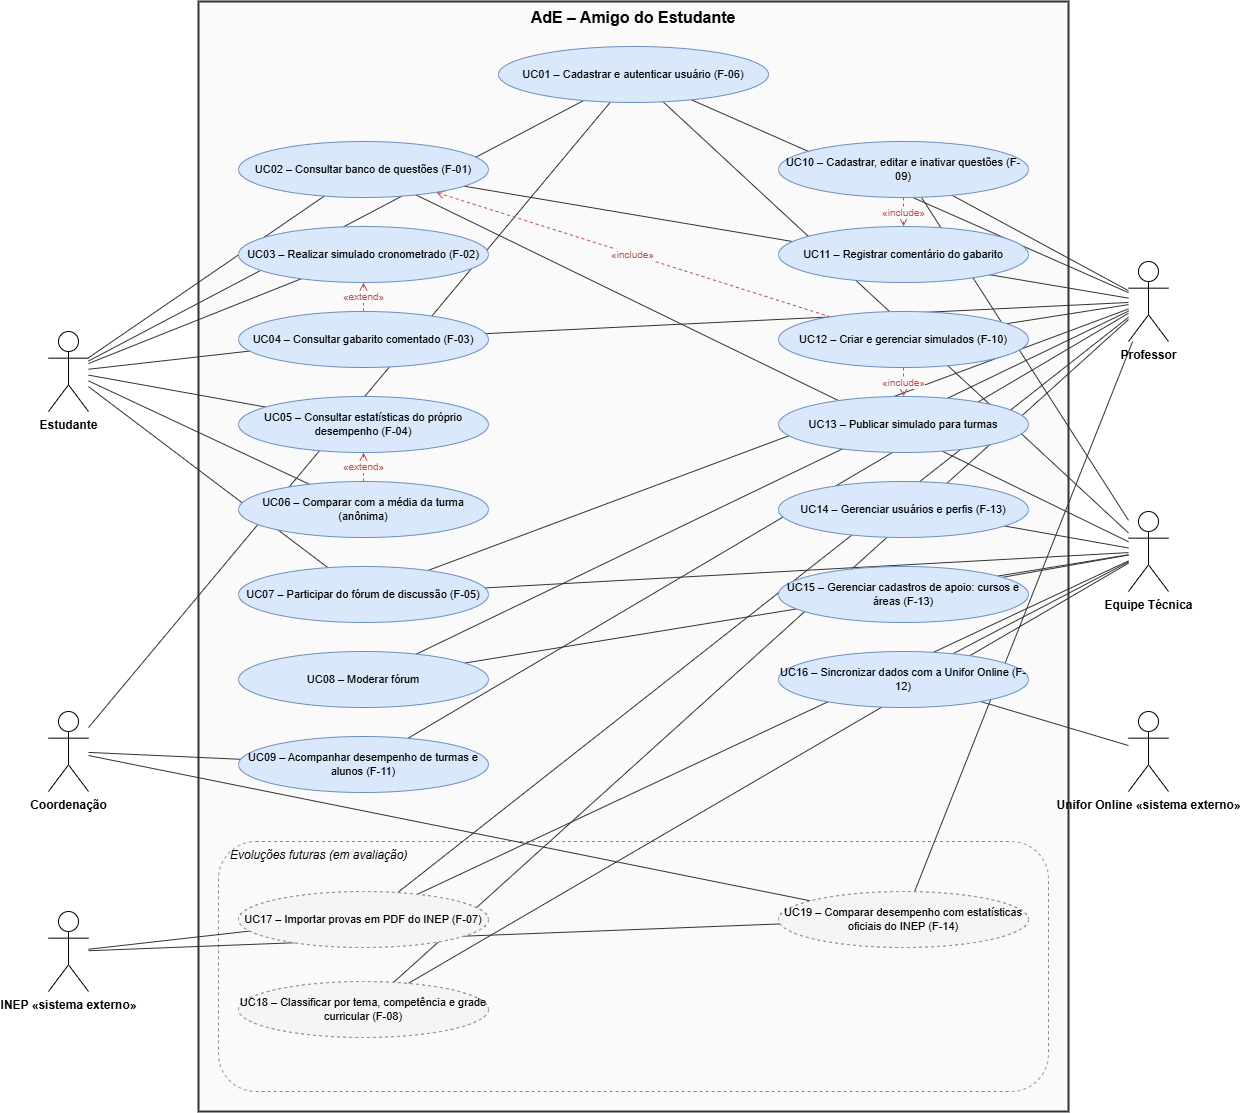

The diagram above was exported from draw.io. Its source (the exported page's mxGraphModel, read from the mxfile embedded in the PNG):
<mxGraphModel dx="2575" dy="1585" grid="1" gridSize="10" guides="1" tooltips="1" connect="1" arrows="1" fold="1" page="1" pageScale="1" pageWidth="1400" pageHeight="1250" math="0" shadow="0">
  <root>
    <mxCell id="0" />
    <mxCell id="1" parent="0" />
    <mxCell id="sys" parent="1" style="rounded=0;whiteSpace=wrap;html=1;fillColor=#FAFAFA;strokeColor=#333333;strokeWidth=2;verticalAlign=top;fontStyle=1;fontSize=16;align=center;" value="AdE – Amigo do Estudante" vertex="1">
      <mxGeometry height="1110" width="870" x="250" y="30" as="geometry" />
    </mxCell>
    <mxCell id="fut" parent="1" style="rounded=1;whiteSpace=wrap;html=1;fillColor=none;strokeColor=#888888;dashed=1;verticalAlign=top;fontStyle=2;fontSize=12;align=left;spacingLeft=10;" value="Evoluções futuras (em avaliação)" vertex="1">
      <mxGeometry height="250" width="830" x="270" y="870" as="geometry" />
    </mxCell>
    <mxCell id="e1" edge="1" parent="1" source="a_est" style="endArrow=none;html=1;strokeColor=#333333;" target="uc_auth">
      <mxGeometry relative="1" as="geometry" />
    </mxCell>
    <mxCell id="e2" edge="1" parent="1" source="a_est" style="endArrow=none;html=1;strokeColor=#333333;" target="uc_banco">
      <mxGeometry relative="1" as="geometry" />
    </mxCell>
    <mxCell id="e3" edge="1" parent="1" source="a_est" style="endArrow=none;html=1;strokeColor=#333333;" target="uc_simul">
      <mxGeometry relative="1" as="geometry" />
    </mxCell>
    <mxCell id="e4" edge="1" parent="1" source="a_est" style="endArrow=none;html=1;strokeColor=#333333;" target="uc_gab">
      <mxGeometry relative="1" as="geometry" />
    </mxCell>
    <mxCell id="e5" edge="1" parent="1" source="a_est" style="endArrow=none;html=1;strokeColor=#333333;" target="uc_est">
      <mxGeometry relative="1" as="geometry" />
    </mxCell>
    <mxCell id="e6" edge="1" parent="1" source="a_est" style="endArrow=none;html=1;strokeColor=#333333;" target="uc_comp">
      <mxGeometry relative="1" as="geometry" />
    </mxCell>
    <mxCell id="e7" edge="1" parent="1" source="a_est" style="endArrow=none;html=1;strokeColor=#333333;" target="uc_foro">
      <mxGeometry relative="1" as="geometry" />
    </mxCell>
    <mxCell id="e8" edge="1" parent="1" source="a_prof" style="endArrow=none;html=1;strokeColor=#333333;" target="uc_auth">
      <mxGeometry relative="1" as="geometry" />
    </mxCell>
    <mxCell id="e9" edge="1" parent="1" source="a_prof" style="endArrow=none;html=1;strokeColor=#333333;" target="uc_banco">
      <mxGeometry relative="1" as="geometry" />
    </mxCell>
    <mxCell id="e10" edge="1" parent="1" source="a_prof" style="endArrow=none;html=1;strokeColor=#333333;" target="uc_gab">
      <mxGeometry relative="1" as="geometry" />
    </mxCell>
    <mxCell id="e11" edge="1" parent="1" source="a_prof" style="endArrow=none;html=1;strokeColor=#333333;" target="uc_foro">
      <mxGeometry relative="1" as="geometry" />
    </mxCell>
    <mxCell id="e12" edge="1" parent="1" source="a_prof" style="endArrow=none;html=1;strokeColor=#333333;" target="uc_mod">
      <mxGeometry relative="1" as="geometry" />
    </mxCell>
    <mxCell id="e13" edge="1" parent="1" source="a_prof" style="endArrow=none;html=1;strokeColor=#333333;" target="uc_painel">
      <mxGeometry relative="1" as="geometry" />
    </mxCell>
    <mxCell id="e14" edge="1" parent="1" source="a_prof" style="endArrow=none;html=1;strokeColor=#333333;" target="uc_cadq">
      <mxGeometry relative="1" as="geometry" />
    </mxCell>
    <mxCell id="e15" edge="1" parent="1" source="a_prof" style="endArrow=none;html=1;strokeColor=#333333;" target="uc_gsim">
      <mxGeometry relative="1" as="geometry" />
    </mxCell>
    <mxCell id="e16" edge="1" parent="1" source="a_prof" style="endArrow=none;html=1;strokeColor=#333333;" target="uc_imp">
      <mxGeometry relative="1" as="geometry" />
    </mxCell>
    <mxCell id="e17" edge="1" parent="1" source="a_prof" style="endArrow=none;html=1;strokeColor=#333333;" target="uc_cls">
      <mxGeometry relative="1" as="geometry" />
    </mxCell>
    <mxCell id="e18" edge="1" parent="1" source="a_prof" style="endArrow=none;html=1;strokeColor=#333333;" target="uc_cmpi">
      <mxGeometry relative="1" as="geometry" />
    </mxCell>
    <mxCell id="e19" edge="1" parent="1" source="a_tec" style="endArrow=none;html=1;strokeColor=#333333;" target="uc_auth">
      <mxGeometry relative="1" as="geometry" />
    </mxCell>
    <mxCell id="e20" edge="1" parent="1" source="a_tec" style="endArrow=none;html=1;strokeColor=#333333;" target="uc_banco">
      <mxGeometry relative="1" as="geometry" />
    </mxCell>
    <mxCell id="e21" edge="1" parent="1" source="a_tec" style="endArrow=none;html=1;strokeColor=#333333;" target="uc_foro">
      <mxGeometry relative="1" as="geometry" />
    </mxCell>
    <mxCell id="e22" edge="1" parent="1" source="a_tec" style="endArrow=none;html=1;strokeColor=#333333;" target="uc_mod">
      <mxGeometry relative="1" as="geometry" />
    </mxCell>
    <mxCell id="e23" edge="1" parent="1" source="a_tec" style="endArrow=none;html=1;strokeColor=#333333;" target="uc_cadq">
      <mxGeometry relative="1" as="geometry" />
    </mxCell>
    <mxCell id="e24" edge="1" parent="1" source="a_tec" style="endArrow=none;html=1;strokeColor=#333333;" target="uc_usr">
      <mxGeometry relative="1" as="geometry" />
    </mxCell>
    <mxCell id="e25" edge="1" parent="1" source="a_tec" style="endArrow=none;html=1;strokeColor=#333333;" target="uc_apoio">
      <mxGeometry relative="1" as="geometry" />
    </mxCell>
    <mxCell id="e26" edge="1" parent="1" source="a_tec" style="endArrow=none;html=1;strokeColor=#333333;" target="uc_sync">
      <mxGeometry relative="1" as="geometry" />
    </mxCell>
    <mxCell id="e27" edge="1" parent="1" source="a_tec" style="endArrow=none;html=1;strokeColor=#333333;" target="uc_imp">
      <mxGeometry relative="1" as="geometry" />
    </mxCell>
    <mxCell id="e28" edge="1" parent="1" source="a_tec" style="endArrow=none;html=1;strokeColor=#333333;" target="uc_cls">
      <mxGeometry relative="1" as="geometry" />
    </mxCell>
    <mxCell id="e29" edge="1" parent="1" source="a_coord" style="endArrow=none;html=1;strokeColor=#333333;" target="uc_auth">
      <mxGeometry relative="1" as="geometry" />
    </mxCell>
    <mxCell id="e30" edge="1" parent="1" source="a_coord" style="endArrow=none;html=1;strokeColor=#333333;" target="uc_painel">
      <mxGeometry relative="1" as="geometry" />
    </mxCell>
    <mxCell id="e31" edge="1" parent="1" source="a_coord" style="endArrow=none;html=1;strokeColor=#333333;" target="uc_cmpi">
      <mxGeometry relative="1" as="geometry" />
    </mxCell>
    <mxCell id="e32" edge="1" parent="1" source="a_unifor" style="endArrow=none;html=1;strokeColor=#333333;" target="uc_sync">
      <mxGeometry relative="1" as="geometry" />
    </mxCell>
    <mxCell id="e33" edge="1" parent="1" source="a_inep" style="endArrow=none;html=1;strokeColor=#333333;" target="uc_imp">
      <mxGeometry relative="1" as="geometry" />
    </mxCell>
    <mxCell id="e34" edge="1" parent="1" source="a_inep" style="endArrow=none;html=1;strokeColor=#333333;" target="uc_cmpi">
      <mxGeometry relative="1" as="geometry" />
    </mxCell>
    <mxCell id="e35" edge="1" parent="1" source="uc_cadq" style="endArrow=open;endFill=0;dashed=1;html=1;fontSize=10;strokeColor=#B85450;fontColor=#B85450;labelBackgroundColor=#FAFAFA;" target="uc_coment" value="«include»">
      <mxGeometry relative="1" as="geometry" />
    </mxCell>
    <mxCell id="e36" edge="1" parent="1" source="uc_gsim" style="endArrow=open;endFill=0;dashed=1;html=1;fontSize=10;strokeColor=#B85450;fontColor=#B85450;labelBackgroundColor=#FAFAFA;" target="uc_pub" value="«include»">
      <mxGeometry relative="1" as="geometry" />
    </mxCell>
    <mxCell id="e37" edge="1" parent="1" source="uc_gsim" style="endArrow=open;endFill=0;dashed=1;html=1;fontSize=10;strokeColor=#B85450;fontColor=#B85450;labelBackgroundColor=#FAFAFA;" target="uc_banco" value="«include»">
      <mxGeometry relative="1" as="geometry" />
    </mxCell>
    <mxCell id="e38" edge="1" parent="1" source="uc_comp" style="endArrow=open;endFill=0;dashed=1;html=1;fontSize=10;strokeColor=#B85450;fontColor=#B85450;labelBackgroundColor=#FAFAFA;" target="uc_est" value="«extend»">
      <mxGeometry relative="1" as="geometry" />
    </mxCell>
    <mxCell id="e39" edge="1" parent="1" source="uc_gab" style="endArrow=open;endFill=0;dashed=1;html=1;fontSize=10;strokeColor=#B85450;fontColor=#B85450;labelBackgroundColor=#FAFAFA;" target="uc_simul" value="«extend»">
      <mxGeometry relative="1" as="geometry" />
    </mxCell>
    <mxCell id="uc_auth" parent="1" style="ellipse;whiteSpace=wrap;html=1;fontSize=11;fillColor=#DAE8FC;strokeColor=#6C8EBF;" value="UC01 – Cadastrar e autenticar usuário (F-06)" vertex="1">
      <mxGeometry height="56" width="270" x="550" y="75" as="geometry" />
    </mxCell>
    <mxCell id="uc_banco" parent="1" style="ellipse;whiteSpace=wrap;html=1;fontSize=11;fillColor=#DAE8FC;strokeColor=#6C8EBF;" value="UC02 – Consultar banco de questões (F-01)" vertex="1">
      <mxGeometry height="56" width="250" x="290" y="170" as="geometry" />
    </mxCell>
    <mxCell id="uc_simul" parent="1" style="ellipse;whiteSpace=wrap;html=1;fontSize=11;fillColor=#DAE8FC;strokeColor=#6C8EBF;" value="UC03 – Realizar simulado cronometrado (F-02)" vertex="1">
      <mxGeometry height="56" width="250" x="290" y="255" as="geometry" />
    </mxCell>
    <mxCell id="uc_gab" parent="1" style="ellipse;whiteSpace=wrap;html=1;fontSize=11;fillColor=#DAE8FC;strokeColor=#6C8EBF;" value="UC04 – Consultar gabarito comentado (F-03)" vertex="1">
      <mxGeometry height="56" width="250" x="290" y="340" as="geometry" />
    </mxCell>
    <mxCell id="uc_est" parent="1" style="ellipse;whiteSpace=wrap;html=1;fontSize=11;fillColor=#DAE8FC;strokeColor=#6C8EBF;" value="UC05 – Consultar estatísticas do próprio desempenho (F-04)" vertex="1">
      <mxGeometry height="56" width="250" x="290" y="425" as="geometry" />
    </mxCell>
    <mxCell id="uc_comp" parent="1" style="ellipse;whiteSpace=wrap;html=1;fontSize=11;fillColor=#DAE8FC;strokeColor=#6C8EBF;" value="UC06 – Comparar com a média da turma (anônima)" vertex="1">
      <mxGeometry height="56" width="250" x="290" y="510" as="geometry" />
    </mxCell>
    <mxCell id="uc_foro" parent="1" style="ellipse;whiteSpace=wrap;html=1;fontSize=11;fillColor=#DAE8FC;strokeColor=#6C8EBF;" value="UC07 – Participar do fórum de discussão (F-05)" vertex="1">
      <mxGeometry height="56" width="250" x="290" y="595" as="geometry" />
    </mxCell>
    <mxCell id="uc_mod" parent="1" style="ellipse;whiteSpace=wrap;html=1;fontSize=11;fillColor=#DAE8FC;strokeColor=#6C8EBF;" value="UC08 – Moderar fórum" vertex="1">
      <mxGeometry height="56" width="250" x="290" y="680" as="geometry" />
    </mxCell>
    <mxCell id="uc_painel" parent="1" style="ellipse;whiteSpace=wrap;html=1;fontSize=11;fillColor=#DAE8FC;strokeColor=#6C8EBF;" value="UC09 – Acompanhar desempenho de turmas e alunos (F-11)" vertex="1">
      <mxGeometry height="56" width="250" x="290" y="765" as="geometry" />
    </mxCell>
    <mxCell id="uc_cadq" parent="1" style="ellipse;whiteSpace=wrap;html=1;fontSize=11;fillColor=#DAE8FC;strokeColor=#6C8EBF;" value="UC10 – Cadastrar, editar e inativar questões (F-09)" vertex="1">
      <mxGeometry height="56" width="250" x="830" y="170" as="geometry" />
    </mxCell>
    <mxCell id="uc_coment" parent="1" style="ellipse;whiteSpace=wrap;html=1;fontSize=11;fillColor=#DAE8FC;strokeColor=#6C8EBF;" value="UC11 – Registrar comentário do gabarito" vertex="1">
      <mxGeometry height="56" width="250" x="830" y="255" as="geometry" />
    </mxCell>
    <mxCell id="uc_gsim" parent="1" style="ellipse;whiteSpace=wrap;html=1;fontSize=11;fillColor=#DAE8FC;strokeColor=#6C8EBF;" value="UC12 – Criar e gerenciar simulados (F-10)" vertex="1">
      <mxGeometry height="56" width="250" x="830" y="340" as="geometry" />
    </mxCell>
    <mxCell id="uc_pub" parent="1" style="ellipse;whiteSpace=wrap;html=1;fontSize=11;fillColor=#DAE8FC;strokeColor=#6C8EBF;" value="UC13 – Publicar simulado para turmas" vertex="1">
      <mxGeometry height="56" width="250" x="830" y="425" as="geometry" />
    </mxCell>
    <mxCell id="uc_usr" parent="1" style="ellipse;whiteSpace=wrap;html=1;fontSize=11;fillColor=#DAE8FC;strokeColor=#6C8EBF;" value="UC14 – Gerenciar usuários e perfis (F-13)" vertex="1">
      <mxGeometry height="56" width="250" x="830" y="510" as="geometry" />
    </mxCell>
    <mxCell id="uc_apoio" parent="1" style="ellipse;whiteSpace=wrap;html=1;fontSize=11;fillColor=#DAE8FC;strokeColor=#6C8EBF;" value="UC15 – Gerenciar cadastros de apoio: cursos e áreas (F-13)" vertex="1">
      <mxGeometry height="56" width="250" x="830" y="595" as="geometry" />
    </mxCell>
    <mxCell id="uc_sync" parent="1" style="ellipse;whiteSpace=wrap;html=1;fontSize=11;fillColor=#DAE8FC;strokeColor=#6C8EBF;" value="UC16 – Sincronizar dados com a Unifor Online (F-12)" vertex="1">
      <mxGeometry height="56" width="250" x="830" y="680" as="geometry" />
    </mxCell>
    <mxCell id="uc_imp" parent="1" style="ellipse;whiteSpace=wrap;html=1;fontSize=11;fillColor=#F5F5F5;strokeColor=#888888;dashed=1;" value="UC17 – Importar provas em PDF do INEP (F-07)" vertex="1">
      <mxGeometry height="56" width="250" x="290" y="920" as="geometry" />
    </mxCell>
    <mxCell id="uc_cls" parent="1" style="ellipse;whiteSpace=wrap;html=1;fontSize=11;fillColor=#F5F5F5;strokeColor=#888888;dashed=1;" value="UC18 – Classificar por tema, competência e grade curricular (F-08)" vertex="1">
      <mxGeometry height="56" width="250" x="290" y="1010" as="geometry" />
    </mxCell>
    <mxCell id="uc_cmpi" parent="1" style="ellipse;whiteSpace=wrap;html=1;fontSize=11;fillColor=#F5F5F5;strokeColor=#888888;dashed=1;" value="UC19 – Comparar desempenho com estatísticas oficiais do INEP (F-14)" vertex="1">
      <mxGeometry height="56" width="250" x="830" y="920" as="geometry" />
    </mxCell>
    <mxCell id="a_est" parent="1" style="shape=umlActor;verticalLabelPosition=bottom;verticalAlign=top;html=1;outlineConnect=0;fontSize=12;fontStyle=1;" value="Estudante" vertex="1">
      <mxGeometry height="80" width="40" x="100" y="360" as="geometry" />
    </mxCell>
    <mxCell id="a_coord" parent="1" style="shape=umlActor;verticalLabelPosition=bottom;verticalAlign=top;html=1;outlineConnect=0;fontSize=12;fontStyle=1;" value="Coordenação" vertex="1">
      <mxGeometry height="80" width="40" x="100" y="740" as="geometry" />
    </mxCell>
    <mxCell id="a_inep" parent="1" style="shape=umlActor;verticalLabelPosition=bottom;verticalAlign=top;html=1;outlineConnect=0;fontSize=12;fontStyle=1;" value="INEP «sistema externo»" vertex="1">
      <mxGeometry height="80" width="40" x="100" y="940" as="geometry" />
    </mxCell>
    <mxCell id="a_prof" parent="1" style="shape=umlActor;verticalLabelPosition=bottom;verticalAlign=top;html=1;outlineConnect=0;fontSize=12;fontStyle=1;" value="Professor" vertex="1">
      <mxGeometry height="80" width="40" x="1180" y="290" as="geometry" />
    </mxCell>
    <mxCell id="a_tec" parent="1" style="shape=umlActor;verticalLabelPosition=bottom;verticalAlign=top;html=1;outlineConnect=0;fontSize=12;fontStyle=1;" value="Equipe Técnica" vertex="1">
      <mxGeometry height="80" width="40" x="1180" y="540" as="geometry" />
    </mxCell>
    <mxCell id="a_unifor" parent="1" style="shape=umlActor;verticalLabelPosition=bottom;verticalAlign=top;html=1;outlineConnect=0;fontSize=12;fontStyle=1;" value="Unifor Online «sistema externo»" vertex="1">
      <mxGeometry height="80" width="40" x="1180" y="740" as="geometry" />
    </mxCell>
  </root>
</mxGraphModel>